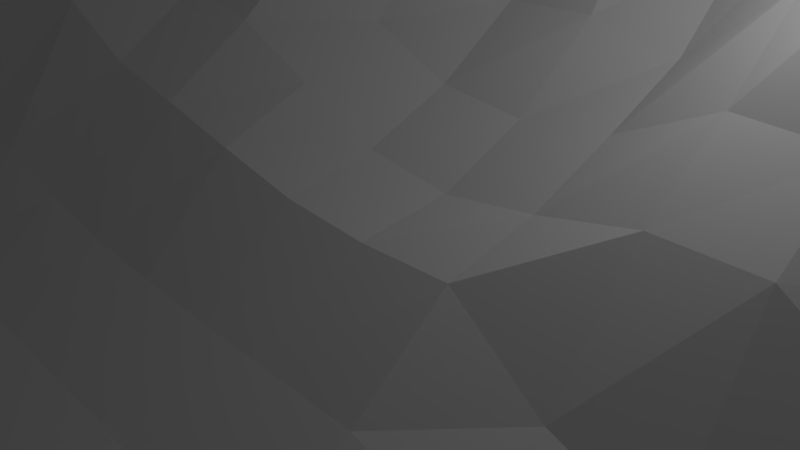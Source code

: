 # Source: linia1.blend  (saved by Blender 2.79.0; exported with 4.5.12 LTS)
import bpy
from mathutils import Matrix  # noqa: F401  (used for matrix-valued properties, if any)

bpy.ops.wm.read_factory_settings(use_empty=True)
scene = bpy.context.scene
scene.name = 'Scene'

# ---- collections
col_collection_1 = bpy.data.collections.new('Collection 1'); scene.collection.children.link(col_collection_1)

# ---- world
world_world = bpy.data.worlds.new('World'); scene.world = world_world
world_world.color = (0.05088, 0.05088, 0.05088)
world_world.use_sun_shadow = False
world_world.sun_shadow_jitter_overblur = 0.0
world_world.cycles.sampling_method = 'MANUAL'

# ---- cameras
cam_camera = bpy.data.cameras.new('Camera')
cam_camera.clip_end = 100.0
cam_camera.lens = 35.0
cam_camera.sensor_width = 32.0
cam_camera.sensor_height = 18.0
cam_camera.ortho_scale = 7.314
cam_camera.dof.focus_distance = 0.0
cam_camera.dof.aperture_fstop = 128.0

# ---- lights
light_lamp = bpy.data.lights.new('Lamp', 'POINT')
light_lamp.transmission_factor = 0.0
light_lamp.cutoff_distance = 30.0
light_lamp.energy = 100.0
light_lamp.shadow_buffer_clip_start = 1.001
light_lamp.shadow_soft_size = 0.1
light_lamp.shadow_maximum_resolution = 0.006
light_lamp.use_absolute_resolution = True

# ---- meshes
me_plane = bpy.data.meshes.new('Plane')
me_plane.from_pydata([(-0.8815, -1.0, -0.2389), (1.063, -1.038, -0.2787), (-0.8963, 0.9792, 0.6177), (1.054, 0.9492, 0.5727), (-0.8826, -0.001576, 0.4765), (0.0, -1.0, 0.0), (1.063, -0.03773, -0.08841), (-0.002572, 0.9964, 0.8265), (0.0, 0.0, 0.3136), (-0.8815, -0.5, -0.1838), (0.5022, -1.0, -0.0451), (1.061, 0.4592, 0.5438), (-0.5005, 0.9993, 0.8344), (-0.8908, 0.487, 0.5962), (-0.5, -1.0, 0.0), (1.063, -0.5377, -0.2718), (0.4969, 0.9929, 0.8206), (-0.009308, 0.487, 0.8762), (0.0, -0.5, 0.04175), (-0.5002, -0.000255, 0.548), (0.5004, 0.0, 0.3399), (0.5006, -0.5, 0.01028), (-0.5, -0.5, 0.04175), (-0.5148, 0.4792, 0.8941), (0.4956, 0.4929, 0.8354), (-0.8815, -0.75, -0.2389), (0.7914, -1.0, -0.02605), (1.054, 0.6992, 0.6), (-0.7551, 0.9929, 0.8539), (-0.8908, 0.237, 0.6116), (-0.25, -1.0, 0.0), (1.063, -0.2877, -0.1965), (0.2449, 0.9929, 0.8339), (-0.009308, 0.737, 0.8552), (0.0, -0.25, 0.1766), (-0.7511, -0.001576, 0.6417), (0.25, 0.0, 0.3136), (-0.8815, -0.25, 0.1051), (0.25, -1.0, 0.0), (1.063, 0.2123, 0.1754), (-0.2518, 0.9975, 0.8225), (-0.8866, 0.7429, 0.5769), (-0.75, -1.0, 0.0), (1.063, -0.7877, -0.2787), (0.7997, 0.9867, 0.7114), (-0.0002311, 0.2497, 0.4564), (0.0, -0.75, 0.0), (-0.25, 0.0, 0.4267), (0.7984, 0.0, 0.2599), (0.5014, -0.25, 0.0873), (0.5017, -0.75, -0.03247), (0.25, -0.5, 0.04175), (0.8046, -0.5044, -0.1185), (-0.5, -0.25, 0.2379), (-0.5, -0.75, 0.0), (-0.75, -0.5, 0.04187), (-0.25, -0.5, 0.04175), (-0.5051, 0.7429, 0.8989), (-0.5051, 0.2429, 0.8107), (-0.7648, 0.4792, 0.8982), (-0.2593, 0.487, 0.8582), (0.4853, 0.7292, 0.8885), (0.502, 0.2498, 0.6208), (0.2457, 0.494, 0.6394), (0.8027, 0.483, 0.613), (0.8041, 0.2404, 0.2958), (0.2499, 0.2499, 0.4278), (0.2352, 0.7292, 0.9246), (-0.2525, 0.2465, 0.6134), (-0.7593, 0.237, 0.8317), (-0.7551, 0.7429, 0.8554), (-0.25, -0.75, 0.0), (-0.75, -0.75, 0.0), (-0.75, -0.25, 0.3058), (0.8045, -0.755, -0.1297), (0.25, -0.75, 0.0), (0.25, -0.25, 0.1766), (0.8049, -0.2526, -0.01854), (-0.25, -0.25, 0.1865), (-0.2574, 0.7396, 0.91), (0.7852, 0.7429, 0.8485), (-0.8815, -0.875, -0.2389), (0.9232, -1.009, -0.02367), (1.048, 0.8165, 0.5984), (-0.8843, 0.987, 0.7456), (-0.8866, 0.1179, 0.5738), (-0.125, -1.0, 0.0), (1.063, -0.1627, -0.1377), (0.1207, 0.994, 0.8419), (-0.005097, 0.8679, 0.8989), (0.0, -0.125, 0.2878), (-0.8761, -0.001576, 0.4728), (0.125, 0.0, 0.2956), (-0.8815, -0.375, -0.08252), (0.375, -1.0, 0.0), (1.063, 0.3371, 0.3191), (-0.376, 0.9986, 0.8346), (-0.8866, 0.6179, 0.5787), (-0.625, -1.0, 0.0), (1.063, -0.6627, -0.2787), (0.642, 0.994, 0.8035), (-0.00296, 0.3709, 0.6306), (0.0, -0.625, 0.009287), (-0.375, 0.0, 0.4541), (0.6495, 0.0, 0.2356), (0.502, -0.125, 0.138), (0.5024, -0.625, -0.04983), (0.125, -0.5, 0.04175), (0.6465, -0.5, -0.04961), (-0.5, -0.125, 0.4315), (-0.5, -0.625, 0.009287), (-0.875, -0.5, -0.09305), (-0.375, -0.5, 0.04175), (-0.5022, 0.872, 0.8846), (-0.5093, 0.362, 0.8326), (-0.8843, 0.487, 0.776), (-0.3898, 0.4792, 0.8749), (0.4921, 0.862, 0.8643), (0.499, 0.372, 0.7846), (0.1157, 0.487, 0.8519), (0.6626, 0.4965, 0.6681), (-0.8815, -0.625, -0.2296), (0.6434, -1.0, -0.03288), (1.058, 0.5801, 0.5858), (-0.6272, 0.997, 0.8168), (-0.8963, 0.3542, 0.6203), (-0.375, -1.0, 0.0), (1.063, -0.4127, -0.2438), (0.3699, 0.9929, 0.8278), (-0.01481, 0.6042, 0.8839), (0.0, -0.375, 0.09751), (-0.6259, -0.00126, 0.6226), (0.375, 0.0, 0.3416), (-0.8815, -0.125, 0.3874), (0.125, -1.0, 0.0), (1.063, 0.08727, 0.07523), (-0.1272, 0.997, 0.8206), (-0.8908, 0.862, 0.5965), (-0.875, -1.0, -0.1106), (1.063, -0.9127, -0.2787), (0.9189, 0.9663, 0.7379), (0.0, 0.125, 0.3681), (0.0, -0.875, 0.0), (-0.125, 0.0, 0.3681), (0.9287, -0.0275, 0.09758), (0.5023, -0.375, 0.003781), (0.5018, -0.875, -0.03449), (0.375, -0.5, 0.03489), (0.9241, -0.5162, -0.05674), (-0.5, -0.375, 0.1032), (-0.5, -0.875, 0.0), (-0.625, -0.5, 0.04175), (-0.125, -0.5, 0.04175), (-0.5093, 0.612, 0.8987), (-0.5014, 0.1231, 0.606), (-0.6398, 0.4792, 0.871), (-0.1343, 0.487, 0.8584), (0.4923, 0.612, 0.8231), (0.5014, 0.125, 0.419), (0.3699, 0.4929, 0.836), (0.9229, 0.4784, 0.7815), (0.8038, 0.3647, 0.5903), (0.8044, 0.125, 0.3246), (0.6546, 0.25, 0.4925), (0.9287, 0.2223, 0.3367), (0.2484, 0.3727, 0.5448), (0.25, 0.125, 0.3681), (0.1248, 0.2497, 0.4564), (0.3748, 0.2497, 0.5341), (0.2407, 0.862, 0.9192), (0.2407, 0.612, 0.8483), (0.1157, 0.737, 0.8533), (0.3602, 0.7292, 0.8752), (-0.2574, 0.3646, 0.8506), (-0.2505, 0.1243, 0.5359), (-0.3801, 0.2429, 0.8205), (-0.1259, 0.2488, 0.5409), (-0.7648, 0.3542, 0.8779), (-0.7551, 0.1179, 0.8245), (-0.8843, 0.237, 0.6942), (-0.6324, 0.2396, 0.8221), (-0.7543, 0.869, 0.8502), (-0.7593, 0.612, 0.8574), (-0.8793, 0.744, 0.775), (-0.6301, 0.7429, 0.8989), (-0.25, -0.625, 0.009287), (-0.25, -0.875, 0.0), (-0.375, -0.75, 0.0), (-0.125, -0.75, 0.0), (-0.75, -0.625, 0.009287), (-0.75, -0.875, 0.0), (-0.875, -0.75, -0.1106), (-0.625, -0.75, 0.0), (-0.75, -0.125, 0.5437), (-0.75, -0.375, 0.1272), (-0.875, -0.25, 0.1723), (-0.625, -0.25, 0.2468), (0.8041, -0.6342, -0.1682), (0.7919, -0.875, -0.02861), (0.6535, -0.75, -0.1128), (0.9273, -0.7751, -0.132), (0.25, -0.625, 0.009287), (0.25, -0.875, 0.0), (0.125, -0.75, 0.0), (0.375, -0.75, 0.0), (0.25, -0.125, 0.2827), (0.25, -0.375, 0.09751), (0.125, -0.25, 0.1766), (0.375, -0.25, 0.141), (0.7954, -0.125, 0.1153), (0.805, -0.3769, -0.0705), (0.6508, -0.25, 0.009562), (0.924, -0.2655, 0.04513), (-0.25, -0.125, 0.3416), (-0.25, -0.375, 0.09751), (-0.375, -0.25, 0.2065), (-0.125, -0.25, 0.1791), (-0.2543, 0.869, 0.8949), (-0.2593, 0.612, 0.8871), (-0.3801, 0.7429, 0.8989), (-0.1343, 0.737, 0.9192), (0.7987, 0.8605, 0.7444), (0.7892, 0.619, 0.8505), (0.6372, 0.737, 0.8152), (0.9161, 0.7262, 0.8215), (0.9211, 0.5981, 0.7866), (0.6385, 0.6146, 0.8364), (0.6443, 0.8646, 0.7918), (-0.1398, 0.6042, 0.9098), (-0.3843, 0.612, 0.8923), (-0.3776, 0.8714, 0.8866), (-0.125, -0.375, 0.09751), (-0.375, -0.375, 0.09827), (-0.375, -0.125, 0.3681), (0.9243, -0.392, -0.02491), (0.6409, -0.375, 0.04013), (0.644, -0.125, 0.1408), (0.375, -0.375, 0.08224), (0.125, -0.375, 0.09751), (0.125, -0.125, 0.279), (0.375, -0.875, 0.0), (0.125, -0.875, 0.0), (0.125, -0.625, 0.009287), (0.9236, -0.8882, -0.04583), (0.6469, -0.875, -0.06003), (0.6467, -0.625, -0.05858), (-0.625, -0.375, 0.1097), (-0.875, -0.375, -0.06194), (-0.875, -0.125, 0.383), (-0.625, -0.875, 0.0), (-0.875, -0.875, -0.1106), (-0.875, -0.625, -0.1014), (-0.125, -0.875, 0.0), (-0.375, -0.875, 0.0), (-0.375, -0.625, 0.009287), (-0.6343, 0.612, 0.8396), (-0.8824, 0.6146, 0.7673), (-0.8824, 0.8646, 0.7826), (-0.6293, 0.119, 0.8115), (-0.8801, 0.1179, 0.7532), (-0.8898, 0.3542, 0.781), (-0.125, 0.125, 0.4269), (-0.3761, 0.1234, 0.603), (-0.3843, 0.362, 0.8551), (0.3657, 0.612, 0.859), (0.1102, 0.6042, 0.8618), (0.1176, 0.8646, 0.91), (0.375, 0.125, 0.4267), (0.125, 0.125, 0.3539), (0.122, 0.3709, 0.6266), (0.9292, 0.09658, 0.1857), (0.6506, 0.125, 0.3241), (0.6572, 0.3737, 0.694), (0.9284, 0.3475, 0.6316), (0.3736, 0.3731, 0.6359), (0.3657, 0.862, 0.9192), (-0.128, 0.3709, 0.6286), (-0.6343, 0.362, 0.8429), (-0.6272, 0.872, 0.8194), (-0.125, -0.625, 0.009287), (-0.625, -0.625, 0.009287), (-0.625, -0.125, 0.4712), (0.9232, -0.6336, -0.02041), (0.375, -0.625, 0.006902), (0.375, -0.125, 0.1865), (0.9244, -0.1427, 0.07769), (-0.125, -0.125, 0.3136), (-0.1301, 0.8679, 0.8989), (0.9152, 0.8431, 0.7999)], [], [(288, 83, 3, 140), (287, 89, 7, 136), (286, 90, 8, 143), (285, 87, 6, 144), (284, 105, 20, 132), (283, 106, 21, 147), (282, 99, 15, 148), (281, 109, 19, 131), (280, 110, 22, 151), (279, 102, 18, 152), (278, 113, 12, 124), (277, 114, 23, 155), (276, 101, 17, 156), (275, 117, 16, 128), (274, 118, 24, 159), (273, 95, 11, 160), (272, 161, 64, 120), (271, 162, 65, 163), (270, 135, 39, 164), (269, 165, 63, 119), (268, 166, 66, 167), (267, 158, 62, 168), (266, 169, 32, 88), (265, 170, 67, 171), (264, 157, 61, 172), (263, 173, 60, 116), (262, 174, 68, 175), (261, 141, 45, 176), (260, 177, 59, 115), (259, 178, 69, 179), (258, 154, 58, 180), (257, 181, 28, 84), (256, 182, 70, 183), (255, 153, 57, 184), (254, 185, 56, 112), (253, 186, 71, 187), (252, 142, 46, 188), (251, 189, 55, 111), (250, 190, 72, 191), (249, 150, 54, 192), (248, 193, 35, 91), (247, 194, 73, 195), (246, 149, 53, 196), (245, 197, 52, 108), (244, 198, 74, 199), (243, 139, 43, 200), (242, 201, 51, 107), (241, 202, 75, 203), (240, 146, 50, 204), (239, 205, 36, 92), (238, 206, 76, 207), (237, 145, 49, 208), (236, 209, 48, 104), (235, 210, 77, 211), (234, 127, 31, 212), (233, 213, 47, 103), (232, 214, 78, 215), (231, 130, 34, 216), (230, 217, 40, 96), (229, 218, 79, 219), (228, 129, 33, 220), (227, 221, 44, 100), (226, 222, 80, 223), (225, 123, 27, 224), (222, 225, 224, 80), (64, 160, 225, 222), (160, 11, 123, 225), (157, 226, 223, 61), (24, 120, 226, 157), (120, 64, 222, 226), (117, 227, 100, 16), (61, 223, 227, 117), (223, 80, 221, 227), (218, 228, 220, 79), (60, 156, 228, 218), (156, 17, 129, 228), (153, 229, 219, 57), (23, 116, 229, 153), (116, 60, 218, 229), (113, 230, 96, 12), (57, 219, 230, 113), (219, 79, 217, 230), (214, 231, 216, 78), (56, 152, 231, 214), (152, 18, 130, 231), (149, 232, 215, 53), (22, 112, 232, 149), (112, 56, 214, 232), (109, 233, 103, 19), (53, 215, 233, 109), (215, 78, 213, 233), (210, 234, 212, 77), (52, 148, 234, 210), (148, 15, 127, 234), (145, 235, 211, 49), (21, 108, 235, 145), (108, 52, 210, 235), (105, 236, 104, 20), (49, 211, 236, 105), (211, 77, 209, 236), (206, 237, 208, 76), (51, 147, 237, 206), (147, 21, 145, 237), (130, 238, 207, 34), (18, 107, 238, 130), (107, 51, 206, 238), (90, 239, 92, 8), (34, 207, 239, 90), (207, 76, 205, 239), (202, 240, 204, 75), (38, 94, 240, 202), (94, 10, 146, 240), (142, 241, 203, 46), (5, 134, 241, 142), (134, 38, 202, 241), (102, 242, 107, 18), (46, 203, 242, 102), (203, 75, 201, 242), (198, 243, 200, 74), (26, 82, 243, 198), (82, 1, 139, 243), (146, 244, 199, 50), (10, 122, 244, 146), (122, 26, 198, 244), (106, 245, 108, 21), (50, 199, 245, 106), (199, 74, 197, 245), (194, 246, 196, 73), (55, 151, 246, 194), (151, 22, 149, 246), (93, 247, 195, 37), (9, 111, 247, 93), (111, 55, 194, 247), (133, 248, 91, 4), (37, 195, 248, 133), (195, 73, 193, 248), (190, 249, 192, 72), (42, 98, 249, 190), (98, 14, 150, 249), (81, 250, 191, 25), (0, 138, 250, 81), (138, 42, 190, 250), (121, 251, 111, 9), (25, 191, 251, 121), (191, 72, 189, 251), (186, 252, 188, 71), (30, 86, 252, 186), (86, 5, 142, 252), (150, 253, 187, 54), (14, 126, 253, 150), (126, 30, 186, 253), (110, 254, 112, 22), (54, 187, 254, 110), (187, 71, 185, 254), (182, 255, 184, 70), (59, 155, 255, 182), (155, 23, 153, 255), (97, 256, 183, 41), (13, 115, 256, 97), (115, 59, 182, 256), (137, 257, 84, 2), (41, 183, 257, 137), (183, 70, 181, 257), (178, 258, 180, 69), (35, 131, 258, 178), (131, 19, 154, 258), (85, 259, 179, 29), (4, 91, 259, 85), (91, 35, 178, 259), (125, 260, 115, 13), (29, 179, 260, 125), (179, 69, 177, 260), (174, 261, 176, 68), (47, 143, 261, 174), (143, 8, 141, 261), (154, 262, 175, 58), (19, 103, 262, 154), (103, 47, 174, 262), (114, 263, 116, 23), (58, 175, 263, 114), (175, 68, 173, 263), (170, 264, 172, 67), (63, 159, 264, 170), (159, 24, 157, 264), (129, 265, 171, 33), (17, 119, 265, 129), (119, 63, 170, 265), (89, 266, 88, 7), (33, 171, 266, 89), (171, 67, 169, 266), (166, 267, 168, 66), (36, 132, 267, 166), (132, 20, 158, 267), (141, 268, 167, 45), (8, 92, 268, 141), (92, 36, 166, 268), (101, 269, 119, 17), (45, 167, 269, 101), (167, 66, 165, 269), (162, 270, 164, 65), (48, 144, 270, 162), (144, 6, 135, 270), (158, 271, 163, 62), (20, 104, 271, 158), (104, 48, 162, 271), (118, 272, 120, 24), (62, 163, 272, 118), (163, 65, 161, 272), (161, 273, 160, 64), (65, 164, 273, 161), (164, 39, 95, 273), (165, 274, 159, 63), (66, 168, 274, 165), (168, 62, 118, 274), (169, 275, 128, 32), (67, 172, 275, 169), (172, 61, 117, 275), (173, 276, 156, 60), (68, 176, 276, 173), (176, 45, 101, 276), (177, 277, 155, 59), (69, 180, 277, 177), (180, 58, 114, 277), (181, 278, 124, 28), (70, 184, 278, 181), (184, 57, 113, 278), (185, 279, 152, 56), (71, 188, 279, 185), (188, 46, 102, 279), (189, 280, 151, 55), (72, 192, 280, 189), (192, 54, 110, 280), (193, 281, 131, 35), (73, 196, 281, 193), (196, 53, 109, 281), (197, 282, 148, 52), (74, 200, 282, 197), (200, 43, 99, 282), (201, 283, 147, 51), (75, 204, 283, 201), (204, 50, 106, 283), (205, 284, 132, 36), (76, 208, 284, 205), (208, 49, 105, 284), (209, 285, 144, 48), (77, 212, 285, 209), (212, 31, 87, 285), (213, 286, 143, 47), (78, 216, 286, 213), (216, 34, 90, 286), (217, 287, 136, 40), (79, 220, 287, 217), (220, 33, 89, 287), (221, 288, 140, 44), (80, 224, 288, 221), (224, 27, 83, 288)])
me_plane.use_remesh_preserve_volume = False
me_plane.use_remesh_preserve_attributes = False
me_plane.use_mirror_vertex_groups = False
me_plane.update()

# ---- objects
ob_plane = bpy.data.objects.new('Plane', me_plane)
ob_lamp = bpy.data.objects.new('Lamp', light_lamp)
ob_camera = bpy.data.objects.new('Camera', cam_camera)

# ---- transforms, parenting, visibility, modifiers, constraints
ob_plane.location = (0.06997, -0.003677, -1.676)
ob_plane.scale = (10.0, 10.0, 10.0)
ob_plane.lineart.crease_threshold = 0.0
ob_lamp.location = (4.076, 1.005, 5.904)
ob_lamp.rotation_euler = (0.6503, 0.05522, 1.866)
ob_lamp.lock_rotations_4d = False
ob_lamp.empty_display_type = 'ARROWS'
ob_lamp.color = (0.0, 0.0, 0.0, 0.0)
ob_lamp.lineart.crease_threshold = 0.0
ob_camera.location = (7.481, -6.508, 5.344)
ob_camera.rotation_euler = (1.109, 0.0, 0.8149)
ob_camera.lock_rotations_4d = False
ob_camera.empty_display_type = 'ARROWS'
ob_camera.color = (0.0, 0.0, 0.0, 0.0)
ob_camera.display_type = 'WIRE'
ob_camera.lineart.crease_threshold = 0.0

# ---- collection membership
col_collection_1.objects.link(ob_plane)
col_collection_1.objects.link(ob_lamp)
col_collection_1.objects.link(ob_camera)

# ---- scene / render settings (as saved in the file)
scene.camera = ob_camera
scene.frame_start = 1; scene.frame_end = 250; scene.frame_set(1)
scene.render.engine = 'BLENDER_EEVEE_NEXT'
scene.render.resolution_percentage = 50
scene.render.dither_intensity = 0.0
scene.cycles.use_denoising = False
scene.cycles.samples = 128
scene.cycles.sampling_pattern = 'TABULATED_SOBOL'
scene.cycles.use_adaptive_sampling = False
scene.cycles.use_light_tree = False
scene.cycles.blur_glossy = 0.0
scene.cycles.sample_clamp_indirect = 0.0
scene.view_settings.view_transform = 'Standard'
bpy.context.view_layer.update()
